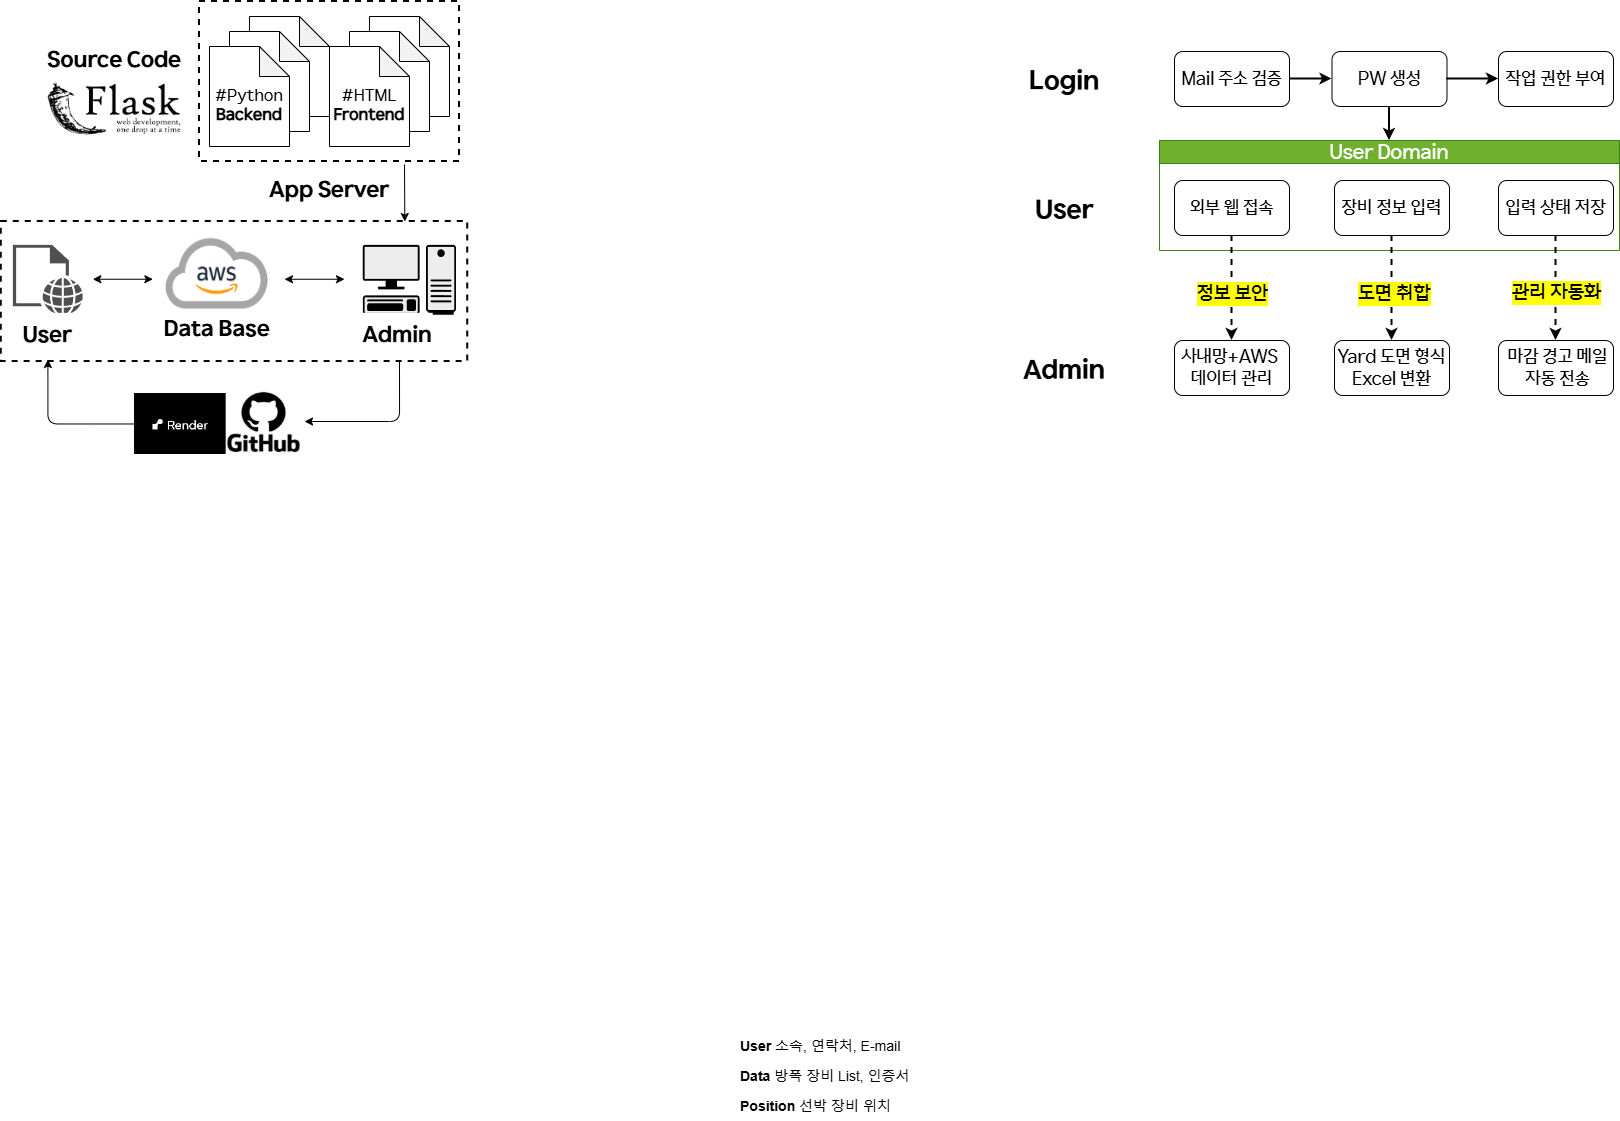

The diagram above was exported from draw.io. Its source (the exported page's mxGraphModel, read from the mxfile embedded in the PNG):
<mxGraphModel dx="3482" dy="2118" grid="1" gridSize="10" guides="1" tooltips="1" connect="1" arrows="1" fold="1" page="1" pageScale="1" pageWidth="827" pageHeight="1169" math="0" shadow="0">
  <root>
    <mxCell id="0" />
    <mxCell id="1" parent="0" />
    <mxCell id="edkDDNtD3hpGfq71PkZ--18" value="&lt;font style=&quot;font-size: 14px;&quot;&gt;&lt;b style=&quot;&quot;&gt;Position&lt;/b&gt; 선박 장비 위치&amp;nbsp;&lt;/font&gt;" style="text;strokeColor=none;fillColor=none;align=left;verticalAlign=middle;spacingLeft=4;spacingRight=4;overflow=hidden;points=[[0,0.5],[1,0.5]];portConstraint=eastwest;rotatable=0;whiteSpace=wrap;html=1;dashed=1;" parent="1" vertex="1">
      <mxGeometry x="-370" y="1010" width="180" height="30" as="geometry" />
    </mxCell>
    <mxCell id="edkDDNtD3hpGfq71PkZ--17" value="&lt;font style=&quot;font-size: 14px;&quot;&gt;&lt;b style=&quot;&quot;&gt;Data&lt;/b&gt; 방폭 장비 List, 인증서&lt;/font&gt;" style="text;align=left;verticalAlign=middle;spacingLeft=4;spacingRight=4;overflow=hidden;points=[[0,0.5],[1,0.5]];portConstraint=eastwest;rotatable=0;whiteSpace=wrap;html=1;strokeColor=none;dashed=1;" parent="1" vertex="1">
      <mxGeometry x="-370" y="980" width="180" height="30" as="geometry" />
    </mxCell>
    <mxCell id="edkDDNtD3hpGfq71PkZ--16" value="&lt;font style=&quot;font-size: 14px;&quot;&gt;&lt;b&gt;User&lt;/b&gt;&amp;nbsp;소속, 연락처, E-mail&lt;/font&gt;" style="text;align=left;verticalAlign=middle;spacingLeft=4;spacingRight=4;overflow=hidden;points=[[0,0.5],[1,0.5]];portConstraint=eastwest;rotatable=0;whiteSpace=wrap;html=1;perimeterSpacing=0;dashed=1;strokeColor=none;" parent="1" vertex="1">
      <mxGeometry x="-370" y="950" width="180" height="30" as="geometry" />
    </mxCell>
    <mxCell id="E9hsQxRl4FJ7_HClxVdp-56" style="edgeStyle=orthogonalEdgeStyle;rounded=0;orthogonalLoop=1;jettySize=auto;html=1;exitX=1;exitY=0.5;exitDx=0;exitDy=0;" parent="1" source="edkDDNtD3hpGfq71PkZ--17" target="edkDDNtD3hpGfq71PkZ--17" edge="1">
      <mxGeometry relative="1" as="geometry" />
    </mxCell>
    <mxCell id="-IHRxDXbb6TF0VfyF2rW-14" value="" style="group" parent="1" vertex="1" connectable="0">
      <mxGeometry x="-100" y="-30" width="615" height="349" as="geometry" />
    </mxCell>
    <mxCell id="edkDDNtD3hpGfq71PkZ--1" value="&lt;font&gt;Mail 주소 검증&lt;/font&gt;" style="rounded=1;whiteSpace=wrap;html=1;fontFamily=HD현대체 Medium;fontSize=18;" parent="-IHRxDXbb6TF0VfyF2rW-14" vertex="1">
      <mxGeometry x="170" width="115" height="55" as="geometry" />
    </mxCell>
    <mxCell id="edkDDNtD3hpGfq71PkZ--2" value="&lt;font&gt;PW 생성&lt;/font&gt;" style="whiteSpace=wrap;html=1;rounded=1;fontFamily=HD현대체 Medium;fontSize=18;" parent="-IHRxDXbb6TF0VfyF2rW-14" vertex="1">
      <mxGeometry x="327.5" width="115" height="55" as="geometry" />
    </mxCell>
    <mxCell id="edkDDNtD3hpGfq71PkZ--6" value="&lt;span&gt;&lt;font&gt;작업 권한 부여&lt;/font&gt;&lt;/span&gt;" style="whiteSpace=wrap;html=1;rounded=1;fontFamily=HD현대체 Medium;fontSize=18;" parent="-IHRxDXbb6TF0VfyF2rW-14" vertex="1">
      <mxGeometry x="494" width="115" height="55" as="geometry" />
    </mxCell>
    <mxCell id="l-jCHVFoO6IfpWyF8wH8-52" value="&lt;font&gt;Login&lt;/font&gt;" style="rounded=0;whiteSpace=wrap;html=1;fontSize=26;strokeColor=none;fontFamily=HD현대체 Bold;" parent="-IHRxDXbb6TF0VfyF2rW-14" vertex="1">
      <mxGeometry width="120" height="60" as="geometry" />
    </mxCell>
    <mxCell id="-IHRxDXbb6TF0VfyF2rW-11" value="" style="group" parent="-IHRxDXbb6TF0VfyF2rW-14" vertex="1" connectable="0">
      <mxGeometry y="89" width="615" height="260" as="geometry" />
    </mxCell>
    <mxCell id="E9hsQxRl4FJ7_HClxVdp-35" value="&lt;span&gt;&lt;font style=&quot;font-size: 18px;&quot; face=&quot;HD현대체 Medium&quot;&gt;사내망+AWS&amp;nbsp;&lt;br&gt;데이터 관리&lt;/font&gt;&lt;/span&gt;" style="whiteSpace=wrap;html=1;rounded=1;fontSize=16;" parent="-IHRxDXbb6TF0VfyF2rW-11" vertex="1">
      <mxGeometry x="170" y="200" width="115" height="55" as="geometry" />
    </mxCell>
    <mxCell id="tJ2w9ovYZYxpZvMZS7qf-40" value="&lt;span&gt;&lt;font style=&quot;font-size: 18px;&quot; face=&quot;HD현대체 Medium&quot;&gt;Yard 도면 형식Excel 변환&lt;/font&gt;&lt;/span&gt;" style="whiteSpace=wrap;html=1;rounded=1;fontSize=16;" parent="-IHRxDXbb6TF0VfyF2rW-11" vertex="1">
      <mxGeometry x="330" y="200" width="115" height="55" as="geometry" />
    </mxCell>
    <mxCell id="tJ2w9ovYZYxpZvMZS7qf-31" value="&lt;font style=&quot;font-size: 18px;&quot; face=&quot;HD현대체 Medium&quot;&gt;&amp;nbsp;마감 경고 메일&lt;/font&gt;&lt;div&gt;&lt;font style=&quot;font-size: 18px;&quot; face=&quot;HD현대체 Medium&quot;&gt;&amp;nbsp;자동 전송&lt;/font&gt;&lt;/div&gt;" style="whiteSpace=wrap;html=1;rounded=1;fontSize=16;" parent="-IHRxDXbb6TF0VfyF2rW-11" vertex="1">
      <mxGeometry x="494" y="200" width="115" height="55" as="geometry" />
    </mxCell>
    <mxCell id="l-jCHVFoO6IfpWyF8wH8-54" value="User" style="rounded=0;whiteSpace=wrap;html=1;fontSize=26;strokeColor=none;fontFamily=HD현대체 Bold;" parent="-IHRxDXbb6TF0VfyF2rW-11" vertex="1">
      <mxGeometry y="40" width="120" height="60" as="geometry" />
    </mxCell>
    <mxCell id="l-jCHVFoO6IfpWyF8wH8-55" value="Admin" style="rounded=0;whiteSpace=wrap;html=1;fontSize=26;strokeColor=none;fontFamily=HD현대체 Bold;" parent="-IHRxDXbb6TF0VfyF2rW-11" vertex="1">
      <mxGeometry y="200" width="120" height="60" as="geometry" />
    </mxCell>
    <mxCell id="-IHRxDXbb6TF0VfyF2rW-10" value="" style="group" parent="-IHRxDXbb6TF0VfyF2rW-11" vertex="1" connectable="0">
      <mxGeometry x="155" width="460" height="110" as="geometry" />
    </mxCell>
    <mxCell id="-IHRxDXbb6TF0VfyF2rW-9" value="" style="group" parent="-IHRxDXbb6TF0VfyF2rW-10" vertex="1" connectable="0">
      <mxGeometry width="460" height="110" as="geometry" />
    </mxCell>
    <mxCell id="tJ2w9ovYZYxpZvMZS7qf-17" value="&lt;font&gt;&lt;span&gt;User Domain&lt;/span&gt;&lt;/font&gt;" style="swimlane;whiteSpace=wrap;html=1;fillColor=#60a917;strokeColor=#2D7600;fontFamily=HD현대체 Medium;fontStyle=0;fontSize=20;fontColor=#ffffff;opacity=90;" parent="-IHRxDXbb6TF0VfyF2rW-9" vertex="1">
      <mxGeometry width="460" height="110" as="geometry" />
    </mxCell>
    <mxCell id="tJ2w9ovYZYxpZvMZS7qf-29" value="&lt;font&gt;입력 상태 저장&lt;/font&gt;" style="whiteSpace=wrap;html=1;rounded=1;fontFamily=HD현대체 Medium;fontSize=18;" parent="tJ2w9ovYZYxpZvMZS7qf-17" vertex="1">
      <mxGeometry x="339" y="40" width="115" height="55" as="geometry" />
    </mxCell>
    <mxCell id="-IHRxDXbb6TF0VfyF2rW-8" value="" style="group" parent="tJ2w9ovYZYxpZvMZS7qf-17" vertex="1" connectable="0">
      <mxGeometry x="15" y="40" width="275" height="55" as="geometry" />
    </mxCell>
    <mxCell id="tJ2w9ovYZYxpZvMZS7qf-25" value="&lt;font&gt;장비 정보 입력&lt;/font&gt;" style="whiteSpace=wrap;html=1;rounded=1;fontFamily=HD현대체 Medium;fontSize=18;" parent="-IHRxDXbb6TF0VfyF2rW-8" vertex="1">
      <mxGeometry x="160" width="115" height="55" as="geometry" />
    </mxCell>
    <mxCell id="E9hsQxRl4FJ7_HClxVdp-30" value="&lt;font&gt;외부 웹 접속&lt;/font&gt;" style="rounded=1;whiteSpace=wrap;html=1;fontFamily=HD현대체 Medium;fontSize=18;" parent="-IHRxDXbb6TF0VfyF2rW-8" vertex="1">
      <mxGeometry width="115" height="55" as="geometry" />
    </mxCell>
    <mxCell id="tJ2w9ovYZYxpZvMZS7qf-32" value="" style="rounded=0;orthogonalLoop=1;jettySize=auto;html=1;exitX=0.5;exitY=1;exitDx=0;exitDy=0;entryX=0.5;entryY=0;entryDx=0;entryDy=0;dashed=1;strokeWidth=2;" parent="-IHRxDXbb6TF0VfyF2rW-11" source="tJ2w9ovYZYxpZvMZS7qf-29" target="tJ2w9ovYZYxpZvMZS7qf-31" edge="1">
      <mxGeometry relative="1" as="geometry">
        <mxPoint x="579.5800000000004" y="237.5" as="sourcePoint" />
        <mxPoint x="580" y="400" as="targetPoint" />
      </mxGeometry>
    </mxCell>
    <mxCell id="tJ2w9ovYZYxpZvMZS7qf-33" value="&lt;span&gt;&lt;span&gt;관리 자동화&lt;/span&gt;&lt;/span&gt;" style="edgeLabel;html=1;align=center;verticalAlign=middle;resizable=0;points=[];labelBackgroundColor=light-dark(#FFFF00,#323200);fontFamily=HD현대체 Medium;fontSize=20;fontStyle=0" parent="tJ2w9ovYZYxpZvMZS7qf-32" vertex="1" connectable="0">
      <mxGeometry x="0.1158" y="1" relative="1" as="geometry">
        <mxPoint x="-1" y="-2" as="offset" />
      </mxGeometry>
    </mxCell>
    <mxCell id="E9hsQxRl4FJ7_HClxVdp-39" style="rounded=0;orthogonalLoop=1;jettySize=auto;html=1;entryX=0.5;entryY=0;entryDx=0;entryDy=0;exitX=0.5;exitY=1;exitDx=0;exitDy=0;dashed=1;strokeWidth=2;" parent="-IHRxDXbb6TF0VfyF2rW-11" source="tJ2w9ovYZYxpZvMZS7qf-25" target="tJ2w9ovYZYxpZvMZS7qf-40" edge="1">
      <mxGeometry relative="1" as="geometry">
        <mxPoint x="384.58" y="280" as="targetPoint" />
        <mxPoint x="384.58" y="88" as="sourcePoint" />
      </mxGeometry>
    </mxCell>
    <mxCell id="E9hsQxRl4FJ7_HClxVdp-40" value="&lt;span&gt;&lt;font&gt;도면 취합&lt;/font&gt;&lt;/span&gt;" style="edgeLabel;html=1;align=center;verticalAlign=middle;resizable=0;points=[];labelBackgroundColor=light-dark(#FFFF00,#323200);fontFamily=HD현대체 Medium;fontSize=20;fontStyle=0" parent="E9hsQxRl4FJ7_HClxVdp-39" vertex="1" connectable="0">
      <mxGeometry x="0.0978" y="1" relative="1" as="geometry">
        <mxPoint x="1" as="offset" />
      </mxGeometry>
    </mxCell>
    <mxCell id="E9hsQxRl4FJ7_HClxVdp-42" style="rounded=0;orthogonalLoop=1;jettySize=auto;html=1;entryX=0.5;entryY=0;entryDx=0;entryDy=0;exitX=0.5;exitY=1;exitDx=0;exitDy=0;dashed=1;strokeWidth=2;" parent="-IHRxDXbb6TF0VfyF2rW-11" source="E9hsQxRl4FJ7_HClxVdp-30" target="E9hsQxRl4FJ7_HClxVdp-35" edge="1">
      <mxGeometry relative="1" as="geometry">
        <mxPoint x="218.64" y="270" as="targetPoint" />
        <mxPoint x="221.35" y="90" as="sourcePoint" />
      </mxGeometry>
    </mxCell>
    <mxCell id="E9hsQxRl4FJ7_HClxVdp-43" value="&lt;span&gt;&lt;font&gt;정보 보안&lt;/font&gt;&lt;/span&gt;" style="edgeLabel;html=1;align=center;verticalAlign=middle;resizable=0;points=[];labelBackgroundColor=light-dark(#FFFF00,#323200);fontFamily=HD현대체 Medium;fontSize=20;fontStyle=0" parent="E9hsQxRl4FJ7_HClxVdp-42" vertex="1" connectable="0">
      <mxGeometry x="0.0978" y="1" relative="1" as="geometry">
        <mxPoint x="-1" as="offset" />
      </mxGeometry>
    </mxCell>
    <mxCell id="edkDDNtD3hpGfq71PkZ--3" value="" style="edgeStyle=orthogonalEdgeStyle;rounded=0;orthogonalLoop=1;jettySize=auto;html=1;strokeWidth=2;" parent="-IHRxDXbb6TF0VfyF2rW-14" source="edkDDNtD3hpGfq71PkZ--1" target="edkDDNtD3hpGfq71PkZ--2" edge="1">
      <mxGeometry relative="1" as="geometry" />
    </mxCell>
    <mxCell id="edkDDNtD3hpGfq71PkZ--7" value="" style="edgeStyle=orthogonalEdgeStyle;rounded=0;orthogonalLoop=1;jettySize=auto;html=1;strokeWidth=2;" parent="-IHRxDXbb6TF0VfyF2rW-14" source="edkDDNtD3hpGfq71PkZ--2" target="edkDDNtD3hpGfq71PkZ--6" edge="1">
      <mxGeometry relative="1" as="geometry" />
    </mxCell>
    <mxCell id="l-jCHVFoO6IfpWyF8wH8-57" value="" style="edgeStyle=orthogonalEdgeStyle;rounded=0;orthogonalLoop=1;jettySize=auto;html=1;strokeWidth=2;entryX=0.5;entryY=0;entryDx=0;entryDy=0;exitX=0.5;exitY=1;exitDx=0;exitDy=0;" parent="-IHRxDXbb6TF0VfyF2rW-14" source="edkDDNtD3hpGfq71PkZ--2" target="tJ2w9ovYZYxpZvMZS7qf-17" edge="1">
      <mxGeometry relative="1" as="geometry">
        <mxPoint x="388" y="89" as="targetPoint" />
        <mxPoint x="385" y="59" as="sourcePoint" />
      </mxGeometry>
    </mxCell>
    <mxCell id="l-jCHVFoO6IfpWyF8wH8-37" value="&lt;font&gt;Source Code&lt;/font&gt;" style="rounded=0;whiteSpace=wrap;html=1;strokeColor=none;fontFamily=HD현대체 Bold;fontSize=22;" parent="1" vertex="1">
      <mxGeometry x="-1060" y="-50" width="140" height="60" as="geometry" />
    </mxCell>
    <mxCell id="l-jCHVFoO6IfpWyF8wH8-62" value="App Server" style="rounded=0;whiteSpace=wrap;html=1;strokeColor=none;fontFamily=HD현대체 Bold;fontSize=22;" parent="1" vertex="1">
      <mxGeometry x="-845" y="80.03" width="140" height="60" as="geometry" />
    </mxCell>
    <mxCell id="8wcpYMWsVJDnqcAF6DCu-1" value="" style="shape=image;verticalLabelPosition=bottom;verticalAlign=top;imageAspect=0;image=data:image/png,(base64 omitted: 9712 chars);" vertex="1" parent="1">
      <mxGeometry x="-1060" width="140" height="54.6" as="geometry" />
    </mxCell>
    <mxCell id="8wcpYMWsVJDnqcAF6DCu-40" value="" style="endArrow=classic;html=1;rounded=0;strokeWidth=1;exitX=0.818;exitY=1.018;exitDx=0;exitDy=0;exitPerimeter=0;" edge="1" parent="1">
      <mxGeometry width="50" height="50" relative="1" as="geometry">
        <mxPoint x="-700.0000000000001" y="82.91000000000011" as="sourcePoint" />
        <mxPoint x="-699.68" y="140.03" as="targetPoint" />
      </mxGeometry>
    </mxCell>
    <mxCell id="l-jCHVFoO6IfpWyF8wH8-60" value="" style="rounded=0;whiteSpace=wrap;html=1;strokeColor=default;strokeWidth=2;dashed=1;" parent="1" vertex="1">
      <mxGeometry x="-1103.23" y="140.03" width="466.45" height="139.97" as="geometry" />
    </mxCell>
    <mxCell id="l-jCHVFoO6IfpWyF8wH8-63" value="" style="shape=mxgraph.networks2.icon;aspect=fixed;fillColor=#EDEDED;strokeColor=#000000;gradientColor=#5B6163;network2IconShadow=1;network2bgFillColor=none;labelPosition=center;verticalLabelPosition=bottom;align=center;verticalAlign=top;network2Icon=mxgraph.networks2.pc;network2IconYOffset=-0.0593;network2IconW=0.9999;network2IconH=0.7096;" parent="1" vertex="1">
      <mxGeometry x="-741.73125" y="163.3525027076564" width="93.29" height="69.9675" as="geometry" />
    </mxCell>
    <mxCell id="l-jCHVFoO6IfpWyF8wH8-66" value="" style="sketch=0;pointerEvents=1;shadow=0;dashed=0;html=1;strokeColor=none;fillColor=#505050;labelPosition=center;verticalLabelPosition=bottom;verticalAlign=top;outlineConnect=0;align=center;shape=mxgraph.office.concepts.web_page;" parent="1" vertex="1">
      <mxGeometry x="-1091.56875" y="163.3525027076564" width="69.9675" height="69.96750812296928" as="geometry" />
    </mxCell>
    <mxCell id="mIFPjRoiOO5-gJgXzG39-1" value="Admin" style="rounded=0;whiteSpace=wrap;html=1;strokeColor=none;fontFamily=HD현대체 Bold;fontSize=22;" parent="1" vertex="1">
      <mxGeometry x="-741.73125" y="231.3200108306257" width="69.9675" height="46.64500541531285" as="geometry" />
    </mxCell>
    <mxCell id="mIFPjRoiOO5-gJgXzG39-2" value="User" style="rounded=0;whiteSpace=wrap;html=1;strokeColor=none;fontFamily=HD현대체 Bold;fontSize=22;" parent="1" vertex="1">
      <mxGeometry x="-1091.5687500000004" y="231.35499458468715" width="69.9675" height="46.64500541531285" as="geometry" />
    </mxCell>
    <mxCell id="l-jCHVFoO6IfpWyF8wH8-38" value="&lt;font&gt;Data Base&lt;/font&gt;" style="rounded=0;whiteSpace=wrap;html=1;strokeColor=none;fontFamily=HD현대체 Bold;fontSize=22;" parent="1" vertex="1">
      <mxGeometry x="-951.6337500000003" y="219.69374323085896" width="128.85681250000002" height="58.306256769141065" as="geometry" />
    </mxCell>
    <mxCell id="l-jCHVFoO6IfpWyF8wH8-24" value="" style="shape=image;verticalLabelPosition=bottom;verticalAlign=top;imageAspect=0;aspect=fixed;image=data:image/png,(base64 omitted: 45484 chars);" parent="1" vertex="1">
      <mxGeometry x="-951.63375" y="140.03" width="128.27375" height="104.95125" as="geometry" />
    </mxCell>
    <mxCell id="-IHRxDXbb6TF0VfyF2rW-17" value="" style="endArrow=classic;startArrow=classic;html=1;rounded=0;strokeWidth=1;" parent="1" edge="1">
      <mxGeometry width="50" height="50" relative="1" as="geometry">
        <mxPoint x="-1011.6300000000001" y="197.75" as="sourcePoint" />
        <mxPoint x="-951.6300000000001" y="197.75" as="targetPoint" />
      </mxGeometry>
    </mxCell>
    <mxCell id="l-jCHVFoO6IfpWyF8wH8-30" value="" style="endArrow=classic;startArrow=classic;html=1;rounded=0;strokeWidth=1;" parent="1" edge="1">
      <mxGeometry width="50" height="50" relative="1" as="geometry">
        <mxPoint x="-820.0000000000002" y="197.75" as="sourcePoint" />
        <mxPoint x="-760.0000000000002" y="197.75" as="targetPoint" />
      </mxGeometry>
    </mxCell>
    <mxCell id="l-jCHVFoO6IfpWyF8wH8-36" value="" style="rounded=0;whiteSpace=wrap;html=1;dashed=1;strokeWidth=2;" parent="1" vertex="1">
      <mxGeometry x="-905" y="-80" width="260" height="160" as="geometry" />
    </mxCell>
    <mxCell id="l-jCHVFoO6IfpWyF8wH8-22" value="&lt;font style=&quot;font-size: 13px;&quot;&gt;#HTML&lt;/font&gt;" style="shape=note;whiteSpace=wrap;html=1;backgroundOutline=1;darkOpacity=0.05;" parent="1" vertex="1">
      <mxGeometry x="-735" y="-65" width="80" height="100" as="geometry" />
    </mxCell>
    <mxCell id="l-jCHVFoO6IfpWyF8wH8-21" value="&lt;font style=&quot;font-size: 13px;&quot;&gt;#HTML&lt;/font&gt;" style="shape=note;whiteSpace=wrap;html=1;backgroundOutline=1;darkOpacity=0.05;" parent="1" vertex="1">
      <mxGeometry x="-755" y="-50" width="80" height="100" as="geometry" />
    </mxCell>
    <mxCell id="l-jCHVFoO6IfpWyF8wH8-19" value="&lt;div&gt;&lt;font&gt;&lt;font&gt;&lt;br&gt;&lt;/font&gt;&lt;/font&gt;&lt;/div&gt;&lt;font&gt;&lt;font&gt;#HTML&lt;/font&gt;&lt;/font&gt;&lt;div&gt;&lt;b&gt;Frontend&lt;/b&gt;&lt;/div&gt;" style="shape=note;whiteSpace=wrap;html=1;backgroundOutline=1;darkOpacity=0.05;fontFamily=HD현대체 Medium;fontSize=16;" parent="1" vertex="1">
      <mxGeometry x="-775" y="-35" width="80" height="100" as="geometry" />
    </mxCell>
    <mxCell id="l-jCHVFoO6IfpWyF8wH8-32" value="&lt;font style=&quot;font-size: 13px;&quot;&gt;#HTML&lt;/font&gt;" style="shape=note;whiteSpace=wrap;html=1;backgroundOutline=1;darkOpacity=0.05;" parent="1" vertex="1">
      <mxGeometry x="-855" y="-65" width="80" height="100" as="geometry" />
    </mxCell>
    <mxCell id="l-jCHVFoO6IfpWyF8wH8-33" value="&lt;font style=&quot;font-size: 13px;&quot;&gt;#HTML&lt;/font&gt;" style="shape=note;whiteSpace=wrap;html=1;backgroundOutline=1;darkOpacity=0.05;" parent="1" vertex="1">
      <mxGeometry x="-875" y="-50" width="80" height="100" as="geometry" />
    </mxCell>
    <mxCell id="l-jCHVFoO6IfpWyF8wH8-34" value="&lt;div&gt;&lt;font&gt;&lt;font&gt;&lt;br&gt;&lt;/font&gt;&lt;/font&gt;&lt;/div&gt;&lt;font&gt;&lt;font&gt;#Python&lt;/font&gt;&lt;/font&gt;&lt;div&gt;&lt;b&gt;Backend&lt;/b&gt;&lt;/div&gt;" style="shape=note;whiteSpace=wrap;html=1;backgroundOutline=1;darkOpacity=0.05;fontFamily=HD현대체 Medium;fontSize=16;" parent="1" vertex="1">
      <mxGeometry x="-895" y="-35" width="80" height="100" as="geometry" />
    </mxCell>
    <mxCell id="8wcpYMWsVJDnqcAF6DCu-23" style="edgeStyle=orthogonalEdgeStyle;rounded=1;orthogonalLoop=1;jettySize=auto;html=1;entryX=0.5;entryY=1;entryDx=0;entryDy=0;strokeWidth=1;curved=0;" edge="1" parent="1" source="8wcpYMWsVJDnqcAF6DCu-18" target="mIFPjRoiOO5-gJgXzG39-2">
      <mxGeometry relative="1" as="geometry" />
    </mxCell>
    <mxCell id="8wcpYMWsVJDnqcAF6DCu-22" style="edgeStyle=orthogonalEdgeStyle;rounded=1;orthogonalLoop=1;jettySize=auto;html=1;strokeWidth=1;curved=0;" edge="1" parent="1" target="8wcpYMWsVJDnqcAF6DCu-17">
      <mxGeometry relative="1" as="geometry">
        <mxPoint x="-705" y="280" as="sourcePoint" />
        <mxPoint x="-799.9999999999998" y="369.03" as="targetPoint" />
        <Array as="points">
          <mxPoint x="-705" y="340" />
        </Array>
      </mxGeometry>
    </mxCell>
    <mxCell id="8wcpYMWsVJDnqcAF6DCu-39" value="" style="group" vertex="1" connectable="0" parent="1">
      <mxGeometry x="-970" y="320" width="170" height="63" as="geometry" />
    </mxCell>
    <mxCell id="8wcpYMWsVJDnqcAF6DCu-17" value="" style="shape=image;verticalLabelPosition=bottom;verticalAlign=top;imageAspect=0;image=https://encrypted-tbn0.gstatic.com/images?q=tbn:ANd9GcTr0JK7xRMxDrc1DPmLhL98yBjUOx8l1ILpFQ&amp;s;" vertex="1" parent="8wcpYMWsVJDnqcAF6DCu-39">
      <mxGeometry x="88.97" y="-10" width="81.03" height="62" as="geometry" />
    </mxCell>
    <mxCell id="8wcpYMWsVJDnqcAF6DCu-18" value="" style="shape=image;verticalLabelPosition=bottom;verticalAlign=top;imageAspect=0;image=data:image/png,(base64 omitted: 2172 chars);" vertex="1" parent="8wcpYMWsVJDnqcAF6DCu-39">
      <mxGeometry y="-8" width="91.67" height="61" as="geometry" />
    </mxCell>
  </root>
</mxGraphModel>